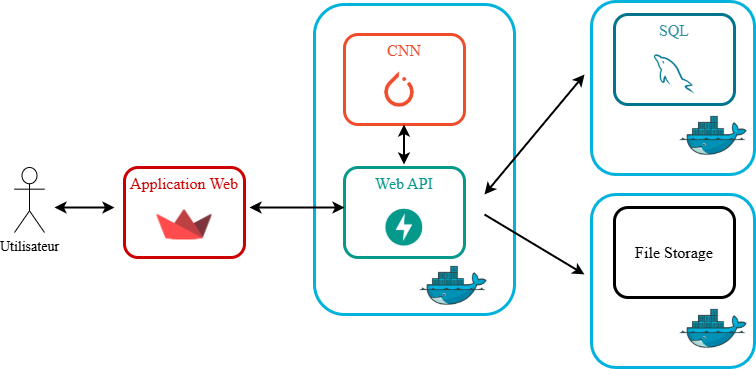

The diagram above was exported from draw.io. Its source (the exported page's mxGraphModel, read from the mxfile embedded in the PNG):
<mxGraphModel dx="1050" dy="699" grid="1" gridSize="10" guides="1" tooltips="1" connect="1" arrows="1" fold="1" page="1" pageScale="1" pageWidth="827" pageHeight="1169" math="0" shadow="0">
  <root>
    <mxCell id="0" />
    <mxCell id="1" parent="0" />
    <mxCell id="iMvt9_zf5wByvKN_toMN-3" value="" style="group" vertex="1" connectable="0" parent="1">
      <mxGeometry x="150" y="243" width="120" height="90" as="geometry" />
    </mxCell>
    <mxCell id="iMvt9_zf5wByvKN_toMN-1" value="&lt;font style=&quot;color: rgb(204, 0, 0); font-size: 16px;&quot; face=&quot;roboto&quot;&gt;Application Web&lt;/font&gt;&lt;div&gt;&lt;font face=&quot;roboto&quot; color=&quot;#cc0000&quot;&gt;&lt;span style=&quot;font-size: 16px;&quot;&gt;&lt;br&gt;&lt;/span&gt;&lt;/font&gt;&lt;div&gt;&lt;font face=&quot;roboto&quot; color=&quot;#cc0000&quot;&gt;&lt;span style=&quot;font-size: 16px;&quot;&gt;&lt;br&gt;&lt;/span&gt;&lt;/font&gt;&lt;div&gt;&lt;font style=&quot;color: rgb(204, 0, 0); font-size: 16px;&quot; face=&quot;roboto&quot;&gt;&lt;br&gt;&lt;/font&gt;&lt;/div&gt;&lt;/div&gt;&lt;/div&gt;" style="rounded=1;whiteSpace=wrap;html=1;strokeWidth=3;strokeColor=#CC0000;" vertex="1" parent="iMvt9_zf5wByvKN_toMN-3">
      <mxGeometry width="120" height="90" as="geometry" />
    </mxCell>
    <mxCell id="iMvt9_zf5wByvKN_toMN-2" value="" style="shape=image;imageAspect=0;aspect=fixed;verticalLabelPosition=bottom;verticalAlign=top;image=https://encrypted-tbn0.gstatic.com/images?q=tbn:ANd9GcTGDKmSgL7UJ6sstMUQTtjI2iDN7ClN2jRZ5Q&amp;s;" vertex="1" parent="iMvt9_zf5wByvKN_toMN-3">
      <mxGeometry x="32.5" y="30" width="55" height="55" as="geometry" />
    </mxCell>
    <mxCell id="iMvt9_zf5wByvKN_toMN-4" value="&lt;font style=&quot;font-size: 14px;&quot; data-font-src=&quot;https://fonts.googleapis.com/css?family=roboto&quot; face=&quot;roboto&quot;&gt;Utilisateur&lt;/font&gt;" style="shape=umlActor;verticalLabelPosition=bottom;verticalAlign=top;html=1;outlineConnect=0;" vertex="1" parent="1">
      <mxGeometry x="40" y="243" width="30" height="65" as="geometry" />
    </mxCell>
    <mxCell id="iMvt9_zf5wByvKN_toMN-5" value="" style="endArrow=classic;startArrow=classic;html=1;rounded=0;strokeWidth=2;" edge="1" parent="1">
      <mxGeometry width="50" height="50" relative="1" as="geometry">
        <mxPoint x="80" y="283" as="sourcePoint" />
        <mxPoint x="140" y="283" as="targetPoint" />
      </mxGeometry>
    </mxCell>
    <mxCell id="iMvt9_zf5wByvKN_toMN-17" value="" style="group" vertex="1" connectable="0" parent="1">
      <mxGeometry x="340" y="80" width="200" height="310" as="geometry" />
    </mxCell>
    <mxCell id="iMvt9_zf5wByvKN_toMN-16" value="" style="rounded=1;whiteSpace=wrap;html=1;strokeWidth=3;strokeColor=light-dark(#00b2dc, #ededed);" vertex="1" parent="iMvt9_zf5wByvKN_toMN-17">
      <mxGeometry width="200" height="310" as="geometry" />
    </mxCell>
    <mxCell id="iMvt9_zf5wByvKN_toMN-9" value="" style="group" vertex="1" connectable="0" parent="iMvt9_zf5wByvKN_toMN-17">
      <mxGeometry x="30" y="163" width="120" height="90" as="geometry" />
    </mxCell>
    <mxCell id="iMvt9_zf5wByvKN_toMN-7" value="&lt;font style=&quot;font-size: 16px; color: light-dark(rgb(5, 153, 139), rgb(237, 237, 237));&quot; data-font-src=&quot;https://fonts.googleapis.com/css?family=roboto&quot; face=&quot;roboto&quot;&gt;Web API&lt;/font&gt;&lt;div&gt;&lt;font style=&quot;font-size: 16px; color: light-dark(rgb(5, 153, 139), rgb(237, 237, 237));&quot; data-font-src=&quot;https://fonts.googleapis.com/css?family=roboto&quot; face=&quot;roboto&quot;&gt;&lt;br&gt;&lt;/font&gt;&lt;/div&gt;&lt;div&gt;&lt;font style=&quot;font-size: 16px; color: light-dark(rgb(5, 153, 139), rgb(237, 237, 237));&quot; data-font-src=&quot;https://fonts.googleapis.com/css?family=roboto&quot; face=&quot;roboto&quot;&gt;&lt;br&gt;&lt;/font&gt;&lt;/div&gt;&lt;div&gt;&lt;font style=&quot;font-size: 16px; color: light-dark(rgb(5, 153, 139), rgb(237, 237, 237));&quot; data-font-src=&quot;https://fonts.googleapis.com/css?family=roboto&quot; face=&quot;roboto&quot;&gt;&lt;br&gt;&lt;/font&gt;&lt;/div&gt;" style="rounded=1;whiteSpace=wrap;html=1;strokeWidth=3;strokeColor=light-dark(#05998b, #ededed);" vertex="1" parent="iMvt9_zf5wByvKN_toMN-9">
      <mxGeometry width="120" height="90" as="geometry" />
    </mxCell>
    <mxCell id="iMvt9_zf5wByvKN_toMN-8" value="" style="shape=image;imageAspect=0;aspect=fixed;verticalLabelPosition=bottom;verticalAlign=top;image=https://res.cloudinary.com/harendra21/image/upload/v1724930456/images/1.3-FastAPI-Logo_bwflb7.jpg;clipPath=inset(14.95% 27.33% 15.46% 27.67%);" vertex="1" parent="iMvt9_zf5wByvKN_toMN-9">
      <mxGeometry x="40" y="40" width="40" height="40" as="geometry" />
    </mxCell>
    <mxCell id="iMvt9_zf5wByvKN_toMN-12" value="" style="group" vertex="1" connectable="0" parent="iMvt9_zf5wByvKN_toMN-17">
      <mxGeometry x="30" y="30" width="120" height="90" as="geometry" />
    </mxCell>
    <mxCell id="iMvt9_zf5wByvKN_toMN-11" value="CNN&lt;div&gt;&lt;br&gt;&lt;/div&gt;&lt;div&gt;&lt;br&gt;&lt;/div&gt;&lt;div&gt;&lt;br&gt;&lt;/div&gt;" style="rounded=1;whiteSpace=wrap;html=1;strokeWidth=3;strokeColor=light-dark(#ef4c2c, #ededed);fontColor=light-dark(#ef4c2c, #ededed);fontFamily=roboto;fontSource=https%3A%2F%2Ffonts.googleapis.com%2Fcss%3Ffamily%3Droboto;fontSize=16;" vertex="1" parent="iMvt9_zf5wByvKN_toMN-12">
      <mxGeometry width="120" height="90" as="geometry" />
    </mxCell>
    <mxCell id="iMvt9_zf5wByvKN_toMN-10" value="" style="shape=image;imageAspect=0;aspect=fixed;verticalLabelPosition=bottom;verticalAlign=top;image=https://blog.christianperone.com/wp-content/uploads/2018/10/pytorch-logo.png;container=0;" vertex="1" parent="iMvt9_zf5wByvKN_toMN-12">
      <mxGeometry x="30" y="30" width="50" height="50" as="geometry" />
    </mxCell>
    <mxCell id="iMvt9_zf5wByvKN_toMN-14" value="" style="endArrow=classic;startArrow=classic;html=1;rounded=0;strokeWidth=2;" edge="1" parent="iMvt9_zf5wByvKN_toMN-17">
      <mxGeometry width="50" height="50" relative="1" as="geometry">
        <mxPoint x="89.5" y="160" as="sourcePoint" />
        <mxPoint x="89.5" y="120" as="targetPoint" />
      </mxGeometry>
    </mxCell>
    <mxCell id="iMvt9_zf5wByvKN_toMN-15" value="" style="shape=image;imageAspect=0;aspect=fixed;verticalLabelPosition=bottom;verticalAlign=top;image=https://www.1min30.com/wp-content/uploads/2018/04/Embl%C3%A8me-Docker.jpg;" vertex="1" parent="iMvt9_zf5wByvKN_toMN-17">
      <mxGeometry x="100" y="260" width="76.32" height="43" as="geometry" />
    </mxCell>
    <mxCell id="iMvt9_zf5wByvKN_toMN-36" value="" style="endArrow=classic;startArrow=classic;html=1;rounded=0;strokeWidth=2;" edge="1" parent="iMvt9_zf5wByvKN_toMN-17">
      <mxGeometry width="50" height="50" relative="1" as="geometry">
        <mxPoint x="170" y="190" as="sourcePoint" />
        <mxPoint x="270" y="70" as="targetPoint" />
      </mxGeometry>
    </mxCell>
    <mxCell id="iMvt9_zf5wByvKN_toMN-38" value="" style="endArrow=classic;html=1;rounded=0;strokeWidth=2;" edge="1" parent="iMvt9_zf5wByvKN_toMN-17">
      <mxGeometry width="50" height="50" relative="1" as="geometry">
        <mxPoint x="170" y="210" as="sourcePoint" />
        <mxPoint x="270" y="270" as="targetPoint" />
      </mxGeometry>
    </mxCell>
    <mxCell id="iMvt9_zf5wByvKN_toMN-34" value="" style="group" vertex="1" connectable="0" parent="1">
      <mxGeometry x="617" y="77" width="163" height="173" as="geometry" />
    </mxCell>
    <mxCell id="iMvt9_zf5wByvKN_toMN-21" value="" style="rounded=1;whiteSpace=wrap;html=1;strokeWidth=3;strokeColor=light-dark(#00b2dc, #ededed);" vertex="1" parent="iMvt9_zf5wByvKN_toMN-34">
      <mxGeometry width="163" height="173" as="geometry" />
    </mxCell>
    <mxCell id="iMvt9_zf5wByvKN_toMN-18" value="&lt;font data-font-src=&quot;https://fonts.googleapis.com/css?family=roboto&quot; face=&quot;roboto&quot; style=&quot;font-size: 16px; color: light-dark(rgb(51, 145, 165), rgb(237, 237, 237));&quot;&gt;SQL&lt;/font&gt;&lt;div&gt;&lt;font data-font-src=&quot;https://fonts.googleapis.com/css?family=roboto&quot; face=&quot;roboto&quot; style=&quot;font-size: 16px; color: light-dark(rgb(51, 145, 165), rgb(237, 237, 237));&quot;&gt;&lt;br&gt;&lt;/font&gt;&lt;/div&gt;&lt;div&gt;&lt;font data-font-src=&quot;https://fonts.googleapis.com/css?family=roboto&quot; face=&quot;roboto&quot; style=&quot;font-size: 16px; color: light-dark(rgb(51, 145, 165), rgb(237, 237, 237));&quot;&gt;&lt;br&gt;&lt;/font&gt;&lt;/div&gt;&lt;div&gt;&lt;font data-font-src=&quot;https://fonts.googleapis.com/css?family=roboto&quot; face=&quot;roboto&quot; style=&quot;font-size: 16px; color: light-dark(rgb(51, 145, 165), rgb(237, 237, 237));&quot;&gt;&lt;br&gt;&lt;/font&gt;&lt;/div&gt;" style="rounded=1;whiteSpace=wrap;html=1;strokeWidth=3;strokeColor=light-dark(#00758f, #ededed);" vertex="1" parent="iMvt9_zf5wByvKN_toMN-34">
      <mxGeometry x="23" y="13" width="120" height="90" as="geometry" />
    </mxCell>
    <mxCell id="iMvt9_zf5wByvKN_toMN-19" value="" style="shape=image;imageAspect=0;aspect=fixed;verticalLabelPosition=bottom;verticalAlign=top;image=https://cdn-icons-png.flaticon.com/512/5968/5968313.png;" vertex="1" parent="iMvt9_zf5wByvKN_toMN-34">
      <mxGeometry x="63" y="53" width="40" height="40" as="geometry" />
    </mxCell>
    <mxCell id="iMvt9_zf5wByvKN_toMN-29" value="" style="shape=image;imageAspect=0;aspect=fixed;verticalLabelPosition=bottom;verticalAlign=top;image=https://www.1min30.com/wp-content/uploads/2018/04/Embl%C3%A8me-Docker.jpg;" vertex="1" parent="iMvt9_zf5wByvKN_toMN-34">
      <mxGeometry x="83" y="113" width="76.32" height="43" as="geometry" />
    </mxCell>
    <mxCell id="iMvt9_zf5wByvKN_toMN-35" value="" style="group" vertex="1" connectable="0" parent="1">
      <mxGeometry x="617" y="270" width="163" height="173" as="geometry" />
    </mxCell>
    <mxCell id="iMvt9_zf5wByvKN_toMN-30" value="" style="rounded=1;whiteSpace=wrap;html=1;strokeWidth=3;strokeColor=light-dark(#00b2dc, #ededed);" vertex="1" parent="iMvt9_zf5wByvKN_toMN-35">
      <mxGeometry width="163" height="173" as="geometry" />
    </mxCell>
    <mxCell id="iMvt9_zf5wByvKN_toMN-31" value="&lt;div&gt;&lt;font data-font-src=&quot;https://fonts.googleapis.com/css?family=roboto&quot; face=&quot;roboto&quot; style=&quot;font-size: 16px; color: light-dark(rgb(0, 0, 0), rgb(237, 237, 237));&quot;&gt;File Storage&lt;/font&gt;&lt;/div&gt;" style="rounded=1;whiteSpace=wrap;html=1;strokeWidth=3;strokeColor=light-dark(#000000,#EDEDED);" vertex="1" parent="iMvt9_zf5wByvKN_toMN-35">
      <mxGeometry x="23" y="13" width="120" height="90" as="geometry" />
    </mxCell>
    <mxCell id="iMvt9_zf5wByvKN_toMN-33" value="" style="shape=image;imageAspect=0;aspect=fixed;verticalLabelPosition=bottom;verticalAlign=top;image=https://www.1min30.com/wp-content/uploads/2018/04/Embl%C3%A8me-Docker.jpg;" vertex="1" parent="iMvt9_zf5wByvKN_toMN-35">
      <mxGeometry x="83" y="113" width="76.32" height="43" as="geometry" />
    </mxCell>
    <mxCell id="iMvt9_zf5wByvKN_toMN-6" value="" style="endArrow=classic;startArrow=classic;html=1;rounded=0;strokeWidth=2;" edge="1" parent="1">
      <mxGeometry width="50" height="50" relative="1" as="geometry">
        <mxPoint x="275" y="283" as="sourcePoint" />
        <mxPoint x="370" y="283" as="targetPoint" />
      </mxGeometry>
    </mxCell>
  </root>
</mxGraphModel>